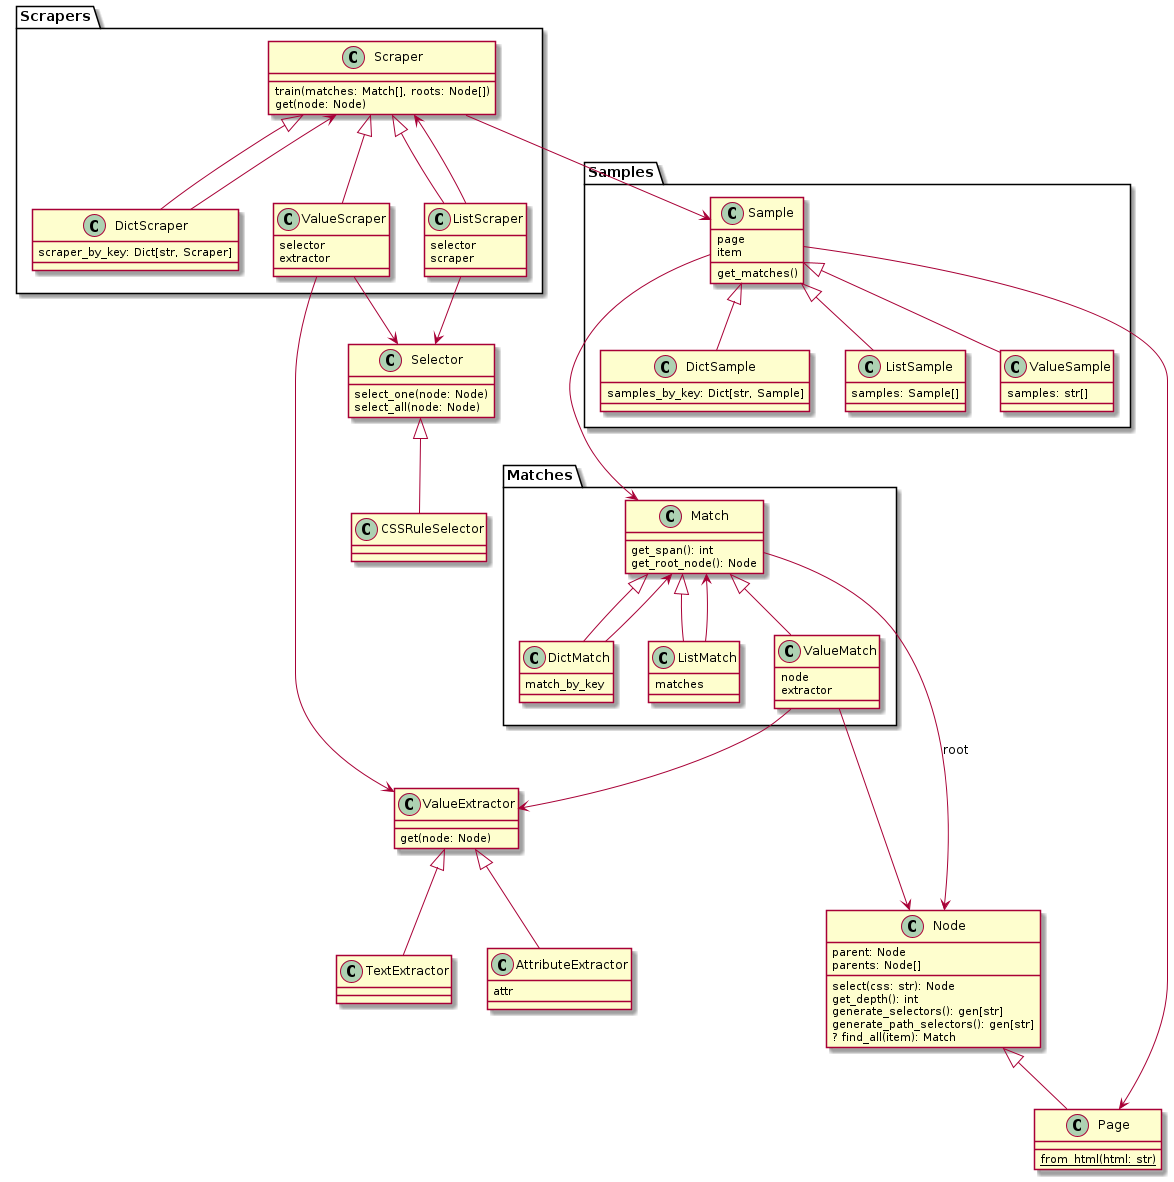

The diagram above was rendered by PlantUML. Its source (embedded in the PNG):
@startuml
class Selector
Selector : select_one(node: Node)
Selector : select_all(node: Node)

class CSSRuleSelector

Selector <|-- CSSRuleSelector

package Samples {
    class Sample
    Sample : page
    Sample : item
    Sample : get_matches()

    class DictSample
    DictSample : samples_by_key: Dict[str, Sample]

    class ListSample
    ListSample : samples: Sample[]

    class ValueSample
    ValueSample : samples: str[]
}

Sample <|-- DictSample
Sample <|-- ListSample
Sample <|-- ValueSample

Sample --> Page

package Matches{
    class Match
    Match : get_span(): int
    Match : get_root_node(): Node

    class DictMatch
    DictMatch : match_by_key
    DictMatch --> Match

    class ListMatch
    ListMatch : matches
    ListMatch --> Match

    class ValueMatch
    ValueMatch : node
    ValueMatch : extractor
}

Match ---> Node : root

ValueMatch ---> Node

Match <|-- DictMatch
Match <|-- ListMatch
Match <|-- ValueMatch

Sample ---> Match

package Scrapers {
    class Scraper
    Scraper : train(matches: Match[], roots: Node[])
    Scraper : get(node: Node)

    class DictScraper
    DictScraper : scraper_by_key: Dict[str, Scraper]
    DictScraper --> Scraper

    class ListScraper
    ListScraper : selector
    ListScraper : scraper
    ListScraper --> Scraper

    class ValueScraper
    ValueScraper : selector
    ValueScraper : extractor
}

Scraper --> Sample

ValueScraper --> Selector
ListScraper --> Selector

class ValueExtractor
ValueExtractor : get(node: Node)

class AttributeExtractor
AttributeExtractor : attr

class TextExtractor

Scraper <|-- DictScraper
Scraper <|-- ListScraper
Scraper <|-- ValueScraper
ValueScraper ---> ValueExtractor

ValueExtractor <|--  AttributeExtractor
ValueExtractor <|--  TextExtractor

ValueMatch --> ValueExtractor

class Node
Node : parent: Node
Node : parents: Node[]
Node : select(css: str): Node
Node : get_depth(): int
Node : generate_selectors(): gen[str]
Node : generate_path_selectors(): gen[str]
Node : ? find_all(item): Match

class Page
Page : {static} from_html(html: str)

Node <|-- Page
@enduml